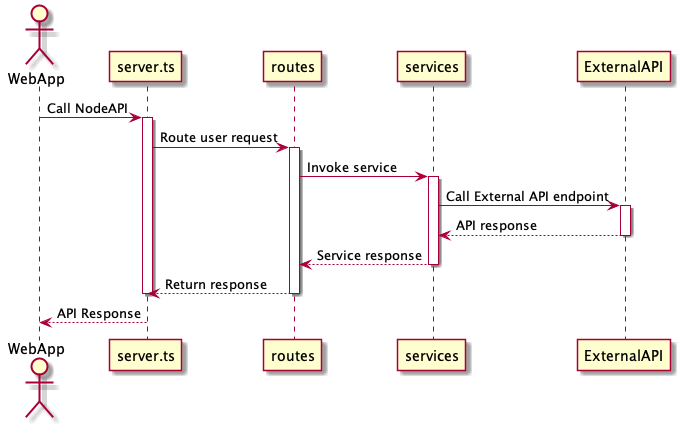

The diagram above was rendered by PlantUML. Its source (embedded in the PNG):
@startuml NodeAPI_Sequence
actor WebApp
WebApp -> server.ts: Call NodeAPI
activate server.ts
    server.ts -> routes: Route user request
    activate routes
        routes -> services: Invoke service
        activate services
            services -> ExternalAPI: Call External API endpoint
            activate ExternalAPI
                ExternalAPI --> services: API response
            deactivate ExternalAPI
            services --> routes: Service response
        deactivate services
        routes --> server.ts: Return response
    deactivate routes
deactivate server.ts
server.ts --> WebApp: API Response
@enduml